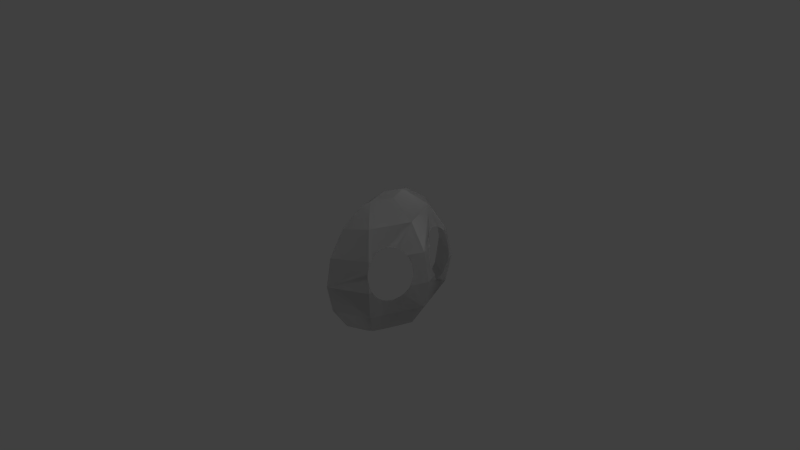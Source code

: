# Source: spirit4.blend  (saved by Blender 2.63.0; exported with 4.5.12 LTS)
import bpy
from mathutils import Matrix  # noqa: F401  (used for matrix-valued properties, if any)

bpy.ops.wm.read_factory_settings(use_empty=True)
scene = bpy.context.scene
scene.name = 'Scene'

# ---- collections
col_collection_1 = bpy.data.collections.new('Collection 1'); scene.collection.children.link(col_collection_1)

# ---- world
world_world = bpy.data.worlds.new('World'); scene.world = world_world
world_world.color = (0.05088, 0.05088, 0.05088)
world_world.use_sun_shadow = False
world_world.sun_shadow_jitter_overblur = 0.0
world_world.cycles.sampling_method = 'MANUAL'
world_world.cycles.sample_map_resolution = 256

# ---- cameras
cam_camera = bpy.data.cameras.new('Camera')
cam_camera.clip_end = 100.0
cam_camera.lens = 35.0
cam_camera.sensor_width = 32.0
cam_camera.sensor_height = 18.0
cam_camera.ortho_scale = 7.314
cam_camera.dof.focus_distance = 0.0
cam_camera.dof.aperture_fstop = 128.0

# ---- lights
light_lamp = bpy.data.lights.new('Lamp', 'POINT')
light_lamp.transmission_factor = 0.0
light_lamp.cutoff_distance = 30.0
light_lamp.energy = 100.0
light_lamp.shadow_buffer_clip_start = 1.001
light_lamp.shadow_soft_size = 1.0
light_lamp.shadow_maximum_resolution = 0.006
light_lamp.use_absolute_resolution = True
light_lamp.cycles.use_multiple_importance_sampling = False

# ---- meshes
me_sphere_001 = bpy.data.meshes.new('Sphere.001')
me_sphere_001.from_pydata([(0.2324, 0.9613, -5.859e-08), (0.2324, 0.8881, 0.3679), (0.2324, 0.6797, 0.6797), (0.6533, 0.6533, 0.3827), (0.7071, 0.7071, -5.96e-08), (0.2324, 0.8881, -0.3679), (0.2324, -0.9613, -5.859e-08), (0.2324, -0.8881, 0.3679), (0.2324, -1.048e-07, 0.9613), (0.2324, 0.3679, 0.8881), (0.5, 0.5, 0.7071), (0.2324, -0.6797, 0.6797), (0.7303, 0.6299, 0.04409), (0.7467, 0.6116, -5.96e-08), (0.6846, 0.5776, 0.3827), (0.6829, 0.5912, 0.363), (0.6831, 0.6189, 0.3043), (0.7116, 0.6444, 0.1079), (0.6882, 0.6374, 0.2405), (0.7112, 0.6445, 0.1098), (0.6978, 0.646, 0.1742), (0.6533, 0.6533, -0.3827), (0.2324, 0.6797, -0.6797), (0.2324, -0.8881, -0.3679), (0.6533, -0.6533, 0.3827), (0.2324, -0.3679, 0.8881), (0.2706, 0.2706, 0.9239), (0.7071, -1.49e-07, 0.7071), (0.9239, -1.49e-07, 0.3827), (0.8564, 0.1629, 0.3827), (0.8501, 0.1656, 0.3904), (0.6821, 0.5713, 0.3904), (0.8294, 0.1767, 0.4146), (0.6753, 0.5488, 0.4146), (0.7996, 0.1999, 0.4447), (0.7869, 0.2111, 0.4568), (0.6706, 0.5113, 0.4447), (0.7661, 0.2349, 0.4732), (0.7454, 0.2607, 0.4882), (0.7448, 0.2615, 0.4885), (0.7312, 0.2841, 0.4949), (0.7214, 0.3015, 0.4988), (0.7138, 0.3161, 0.5011), (0.7075, 0.3293, 0.5024), (0.702, 0.3419, 0.5028), (0.697, 0.3547, 0.5024), (0.6921, 0.3684, 0.5011), (0.6872, 0.3841, 0.4988), (0.6818, 0.4033, 0.4949), (0.6755, 0.429, 0.4885), (0.6753, 0.4299, 0.4882), (0.6717, 0.4628, 0.4732), (0.6696, 0.4944, 0.4568), (0.5, -0.5, 0.7071), (1.0, -1.49e-07, -5.96e-08), (0.9239, -1.49e-07, -0.3827), (0.9195, 0.1873, -0.01468), (0.9243, 0.1827, -5.96e-08), (0.7465, 0.605, -0.01468), (0.7508, 0.5697, -0.06619), (0.8977, 0.2153, -0.06619), (0.7601, 0.5272, -0.1085), (0.7661, 0.5059, -0.1223), (0.7744, 0.4774, -0.1399), (0.7829, 0.4528, -0.1484), (0.7913, 0.4291, -0.1557), (0.7962, 0.4155, -0.1592), (0.7967, 0.4142, -0.1593), (0.8011, 0.4034, -0.16), (0.8048, 0.3943, -0.1603), (0.8083, 0.3859, -0.1604), (0.8117, 0.3775, -0.1603), (0.8156, 0.3684, -0.16), (0.8202, 0.3577, -0.1593), (0.8207, 0.3565, -0.1592), (0.8268, 0.3433, -0.1557), (0.8377, 0.3206, -0.1484), (0.849, 0.2973, -0.1399), (0.8741, 0.2519, -0.1085), (0.8633, 0.2712, -0.1223), (0.5, 0.5, -0.7071), (0.2324, 0.3679, -0.8881), (0.2324, -2.164e-09, -0.9613), (0.2324, -0.6797, -0.6797), (0.6533, -0.6533, -0.3827), (0.7071, -0.7071, -5.96e-08), (0.6649, -0.6649, 0.3001), (0.2706, -0.2706, 0.9239), (0.3827, -7.451e-08, 0.9239), (0.8108, -0.2215, 0.4146), (0.8382, -0.2069, 0.3827), (0.9257, 0.1582, 0.04409), (0.8648, 0.152, 0.363), (0.9227, 0.1348, 0.1079), (0.8845, 0.1327, 0.3043), (0.9225, 0.1344, 0.1098), (0.9141, 0.1238, 0.1742), (0.9012, 0.1231, 0.2405), (0.6672, -0.6198, 0.3827), (0.6582, -0.5901, 0.4146), (0.9039, -0.2249, -0.01468), (0.9087, -0.2203, -5.96e-08), (0.7071, -1.49e-07, -0.7071), (0.2706, 0.2706, -0.9239), (0.2324, -0.3679, -0.8881), (0.5, -0.5, -0.7071), (0.6697, -0.6879, 0.1742), (0.6897, -0.6897, 0.124), (0.7264, -0.6535, -0.01468), (0.7266, -0.6601, -5.96e-08), (0.6593, -0.6791, 0.2405), (0.6646, -0.6639, 0.3036), (0.8469, -0.1953, 0.363), (0.8044, -0.2265, 0.4211), (0.9096, -0.2041, 0.02931), (0.6572, -0.5819, 0.4211), (0.6652, -0.6341, 0.363), (0.8821, -0.2529, -0.06619), (0.3827, -8.941e-08, -0.9239), (0.2706, -0.2706, -0.9239), (0.693, -0.6893, 0.1079), (0.7157, -0.6723, 0.02931), (0.7308, -0.6182, -0.06619), (0.6584, -0.6788, 0.2405), (0.6646, -0.6637, 0.3043), (0.6584, -0.4909, 0.4757), (0.654, -0.531, 0.4574), (0.8674, -0.174, 0.3043), (0.7668, -0.2596, 0.4568), (0.9098, -0.1966, 0.04409), (0.654, -0.532, 0.4568), (0.8585, -0.2895, -0.1085), (0.8341, -0.3334, -0.1399), (0.7105, -0.6776, 0.04409), (0.74, -0.5757, -0.1085), (0.6629, -0.4616, 0.487), (0.6534, -0.5316, 0.4568), (0.7661, -0.2595, 0.4568), (0.8676, -0.1739, 0.3036), (0.7661, -0.2604, 0.4574), (0.9056, -0.176, 0.1079), (0.8171, -0.3679, -0.1534), (0.7537, -0.5274, -0.1399), (0.6637, -0.4577, 0.4882), (0.884, -0.1644, 0.2405), (0.7408, -0.2918, 0.4757), (0.897, -0.1651, 0.1742), (0.8094, -0.3838, -0.1592), (0.7661, -0.491, -0.1534), (0.6692, -0.4382, 0.4922), (0.7234, -0.3157, 0.487), (0.8055, -0.3925, -0.1602), (0.7719, -0.4743, -0.1592), (0.6753, -0.4189, 0.4951), (0.7212, -0.319, 0.4882), (0.8002, -0.4047, -0.1614), (0.7754, -0.4654, -0.1602), (0.6812, -0.402, 0.4966), (0.7112, -0.3367, 0.4922), (0.7968, -0.4128, -0.1621), (0.7802, -0.453, -0.1614), (0.6874, -0.3863, 0.4971), (0.7019, -0.3547, 0.4951), (0.7942, -0.4189, -0.1625), (0.7835, -0.4449, -0.1621), (0.6942, -0.3708, 0.4966), (0.792, -0.424, -0.1627), (0.786, -0.4387, -0.1625), (0.79, -0.4288, -0.1627), (0.7881, -0.4335, -0.1627), (0.7112, 0.6443, 0.1079), (0.6748, 0.4294, 0.4882), (0.9224, 0.1345, 0.1079), (0.7447, 0.2608, 0.4882)], [], [(80, 21, 5, 22), (10, 26, 9, 2), (21, 4, 0, 5), (3, 1, 0, 4), (80, 22, 81, 103), (10, 2, 1, 3), (55, 21, 80, 102), (27, 88, 26, 10), (54, 78, 79), (54, 79, 77, 21), (78, 54, 60), (21, 77, 76), (21, 76, 75), (21, 75, 74), (21, 74, 73), (21, 73, 72), (21, 72, 71), (21, 71, 70), (21, 70, 69), (21, 69, 68), (21, 68, 67), (21, 67, 66), (21, 66, 65), (21, 65, 64), (21, 64, 63), (21, 63, 62), (21, 62, 61), (21, 61, 59), (60, 54, 56), (21, 59, 58), (21, 58, 13, 4), (56, 54, 57), (54, 21, 55), (97, 28, 94), (28, 97, 96), (28, 96, 95), (28, 95, 93), (94, 28, 92), (28, 93, 91, 54), (92, 28, 29), (54, 91, 57), (4, 19, 20), (4, 20, 18, 3), (19, 4, 17), (3, 18, 16), (17, 4, 12), (3, 16, 15), (3, 15, 14), (12, 4, 13), (102, 80, 103, 118), (52, 10, 36), (10, 52, 51), (10, 51, 50), (10, 50, 49), (10, 49, 48), (10, 48, 47), (10, 47, 46), (10, 46, 45), (10, 45, 44), (10, 44, 43), (10, 43, 42), (10, 42, 41), (10, 41, 40), (10, 40, 39), (10, 39, 38), (10, 38, 37), (10, 37, 35, 28), (36, 10, 33), (28, 35, 34), (28, 34, 32), (33, 10, 31), (28, 32, 30), (14, 31, 10, 3), (28, 30, 29), (10, 28, 27), (105, 84, 55, 102), (87, 88, 27, 53), (84, 134, 142), (84, 142, 148), (84, 148, 152), (84, 152, 156), (84, 156, 160), (84, 160, 164), (84, 164, 167), (84, 167, 169), (84, 169, 168), (84, 168, 166), (84, 166, 163), (84, 163, 159), (84, 159, 155), (84, 155, 151), (84, 151, 147), (84, 147, 141), (84, 141, 132), (84, 132, 131, 55), (134, 84, 122), (55, 131, 117), (55, 117, 100), (122, 84, 108), (54, 55, 100, 101), (85, 109, 108, 84), (24, 124, 111), (124, 24, 116), (24, 111, 86), (116, 24, 98), (85, 120, 133), (120, 85, 107), (85, 133, 121), (85, 121, 109), (28, 129, 140), (28, 140, 146), (28, 146, 144), (28, 144, 138), (28, 138, 127), (129, 28, 114), (28, 127, 112), (28, 112, 90), (54, 101, 114, 28), (105, 102, 118, 119), (139, 27, 128), (27, 139, 145), (27, 145, 150), (27, 150, 154), (27, 154, 158), (27, 158, 162), (27, 162, 165), (27, 165, 161), (27, 161, 157), (27, 157, 153), (27, 153, 149), (27, 149, 143), (27, 143, 135), (27, 135, 125), (53, 27, 125, 126), (128, 27, 113), (53, 126, 130), (53, 130, 115), (53, 115, 99), (113, 27, 89), (24, 53, 99, 98), (28, 90, 89, 27), (23, 84, 105, 83), (25, 87, 53, 11), (6, 85, 84, 23), (6, 110, 106), (86, 110, 6, 24), (85, 6, 106, 107), (24, 6, 7), (83, 105, 119, 104), (7, 11, 53, 24), (103, 81, 82), (8, 9, 26), (118, 103, 82), (8, 26, 88), (119, 118, 82), (8, 88, 87), (104, 119, 82), (8, 87, 25), (128, 137, 139), (86, 111, 123, 110), (126, 136, 130), (50, 171, 49), (17, 170, 19), (95, 172, 93), (39, 173, 38)])
me_sphere_001.use_remesh_preserve_volume = False
me_sphere_001.use_remesh_preserve_attributes = False
me_sphere_001.use_mirror_vertex_groups = False
me_sphere_001.update()
me_sphere = bpy.data.meshes.new('Sphere')
me_sphere.from_pydata([(0.2324, 0.9613, -5.859e-08), (0.2324, 0.8881, 0.3679), (0.2324, 0.6797, 0.6797), (0.6533, 0.6533, 0.3827), (0.7071, 0.7071, -5.96e-08), (0.2324, 0.8881, -0.3679), (0.2324, -0.9613, -5.859e-08), (0.2324, -0.8881, 0.3679), (0.2324, -1.048e-07, 0.9613), (0.2324, 0.3679, 0.8881), (0.5, 0.5, 0.7071), (0.2324, -0.6797, 0.6797), (0.7303, 0.6299, 0.04409), (0.7467, 0.6116, -5.96e-08), (0.6846, 0.5776, 0.3827), (0.6829, 0.5912, 0.363), (0.6831, 0.6189, 0.3043), (0.7116, 0.6444, 0.1079), (0.6882, 0.6374, 0.2405), (0.7112, 0.6445, 0.1098), (0.6978, 0.646, 0.1742), (0.6533, 0.6533, -0.3827), (0.2324, 0.6797, -0.6797), (0.2324, -0.8881, -0.3679), (0.6533, -0.6533, 0.3827), (0.2324, -0.3679, 0.8881), (0.2706, 0.2706, 0.9239), (0.7071, -1.49e-07, 0.7071), (0.9239, -1.49e-07, 0.3827), (0.8564, 0.1629, 0.3827), (0.8501, 0.1656, 0.3904), (0.6821, 0.5713, 0.3904), (0.8294, 0.1767, 0.4146), (0.6753, 0.5488, 0.4146), (0.7996, 0.1999, 0.4447), (0.7869, 0.2111, 0.4568), (0.6706, 0.5113, 0.4447), (0.7661, 0.2349, 0.4732), (0.7454, 0.2607, 0.4882), (0.7448, 0.2615, 0.4885), (0.7312, 0.2841, 0.4949), (0.7214, 0.3015, 0.4988), (0.7138, 0.3161, 0.5011), (0.7075, 0.3293, 0.5024), (0.702, 0.3419, 0.5028), (0.697, 0.3547, 0.5024), (0.6921, 0.3684, 0.5011), (0.6872, 0.3841, 0.4988), (0.6818, 0.4033, 0.4949), (0.6755, 0.429, 0.4885), (0.6753, 0.4299, 0.4882), (0.6717, 0.4628, 0.4732), (0.6696, 0.4944, 0.4568), (0.5, -0.5, 0.7071), (1.0, -1.49e-07, -5.96e-08), (0.9239, -1.49e-07, -0.3827), (0.9195, 0.1873, -0.01468), (0.9243, 0.1827, -5.96e-08), (0.7465, 0.605, -0.01468), (0.7508, 0.5697, -0.06619), (0.8977, 0.2153, -0.06619), (0.7601, 0.5272, -0.1085), (0.7661, 0.5059, -0.1223), (0.7744, 0.4774, -0.1399), (0.7829, 0.4528, -0.1484), (0.7913, 0.4291, -0.1557), (0.7962, 0.4155, -0.1592), (0.7967, 0.4142, -0.1593), (0.8011, 0.4034, -0.16), (0.8048, 0.3943, -0.1603), (0.8083, 0.3859, -0.1604), (0.8117, 0.3775, -0.1603), (0.8156, 0.3684, -0.16), (0.8202, 0.3577, -0.1593), (0.8207, 0.3565, -0.1592), (0.8268, 0.3433, -0.1557), (0.8377, 0.3206, -0.1484), (0.849, 0.2973, -0.1399), (0.8741, 0.2519, -0.1085), (0.8633, 0.2712, -0.1223), (0.5, 0.5, -0.7071), (0.2324, 0.3679, -0.8881), (0.2324, -2.164e-09, -0.9613), (0.2324, -0.6797, -0.6797), (0.6533, -0.6533, -0.3827), (0.7071, -0.7071, -5.96e-08), (0.6649, -0.6649, 0.3001), (0.2706, -0.2706, 0.9239), (0.3827, -7.451e-08, 0.9239), (0.8108, -0.2215, 0.4146), (0.8382, -0.2069, 0.3827), (0.9257, 0.1582, 0.04409), (0.8648, 0.152, 0.363), (0.9227, 0.1348, 0.1079), (0.8845, 0.1327, 0.3043), (0.9225, 0.1344, 0.1098), (0.9141, 0.1238, 0.1742), (0.9012, 0.1231, 0.2405), (0.6672, -0.6198, 0.3827), (0.6582, -0.5901, 0.4146), (0.9039, -0.2249, -0.01468), (0.9087, -0.2203, -5.96e-08), (0.7071, -1.49e-07, -0.7071), (0.2706, 0.2706, -0.9239), (0.2324, -0.3679, -0.8881), (0.5, -0.5, -0.7071), (0.6697, -0.6879, 0.1742), (0.6897, -0.6897, 0.124), (0.7264, -0.6535, -0.01468), (0.7266, -0.6601, -5.96e-08), (0.6593, -0.6791, 0.2405), (0.6646, -0.6639, 0.3036), (0.8469, -0.1953, 0.363), (0.8044, -0.2265, 0.4211), (0.9096, -0.2041, 0.02931), (0.6572, -0.5819, 0.4211), (0.6652, -0.6341, 0.363), (0.8821, -0.2529, -0.06619), (0.3827, -8.941e-08, -0.9239), (0.2706, -0.2706, -0.9239), (0.693, -0.6893, 0.1079), (0.7157, -0.6723, 0.02931), (0.7308, -0.6182, -0.06619), (0.6584, -0.6788, 0.2405), (0.6646, -0.6637, 0.3043), (0.6584, -0.4909, 0.4757), (0.654, -0.531, 0.4574), (0.8674, -0.174, 0.3043), (0.7668, -0.2596, 0.4568), (0.9098, -0.1966, 0.04409), (0.654, -0.532, 0.4568), (0.8585, -0.2895, -0.1085), (0.8341, -0.3334, -0.1399), (0.7105, -0.6776, 0.04409), (0.74, -0.5757, -0.1085), (0.6629, -0.4616, 0.487), (0.6534, -0.5316, 0.4568), (0.7661, -0.2595, 0.4568), (0.8676, -0.1739, 0.3036), (0.7661, -0.2604, 0.4574), (0.9056, -0.176, 0.1079), (0.8171, -0.3679, -0.1534), (0.7537, -0.5274, -0.1399), (0.6637, -0.4577, 0.4882), (0.884, -0.1644, 0.2405), (0.7408, -0.2918, 0.4757), (0.897, -0.1651, 0.1742), (0.8094, -0.3838, -0.1592), (0.7661, -0.491, -0.1534), (0.6692, -0.4382, 0.4922), (0.7234, -0.3157, 0.487), (0.8055, -0.3925, -0.1602), (0.7719, -0.4743, -0.1592), (0.6753, -0.4189, 0.4951), (0.7212, -0.319, 0.4882), (0.8002, -0.4047, -0.1614), (0.7754, -0.4654, -0.1602), (0.6812, -0.402, 0.4966), (0.7112, -0.3367, 0.4922), (0.7968, -0.4128, -0.1621), (0.7802, -0.453, -0.1614), (0.6874, -0.3863, 0.4971), (0.7019, -0.3547, 0.4951), (0.7942, -0.4189, -0.1625), (0.7835, -0.4449, -0.1621), (0.6942, -0.3708, 0.4966), (0.792, -0.424, -0.1627), (0.786, -0.4387, -0.1625), (0.79, -0.4288, -0.1627), (0.7881, -0.4335, -0.1627), (0.7112, 0.6443, 0.1079), (0.6748, 0.4294, 0.4882), (0.9224, 0.1345, 0.1079), (0.7447, 0.2608, 0.4882)], [], [(80, 22, 5, 21), (10, 2, 9, 26), (21, 5, 0, 4), (3, 4, 0, 1), (80, 103, 81, 22), (10, 3, 1, 2), (55, 102, 80, 21), (27, 10, 26, 88), (54, 79, 78), (54, 21, 77, 79), (78, 60, 54), (21, 76, 77), (21, 75, 76), (21, 74, 75), (21, 73, 74), (21, 72, 73), (21, 71, 72), (21, 70, 71), (21, 69, 70), (21, 68, 69), (21, 67, 68), (21, 66, 67), (21, 65, 66), (21, 64, 65), (21, 63, 64), (21, 62, 63), (21, 61, 62), (21, 59, 61), (60, 56, 54), (21, 58, 59), (21, 4, 13, 58), (56, 57, 54), (54, 55, 21), (97, 94, 28), (28, 96, 97), (28, 95, 96), (28, 93, 95), (94, 92, 28), (28, 54, 91, 93), (92, 29, 28), (54, 57, 91), (4, 20, 19), (4, 3, 18, 20), (19, 17, 4), (3, 16, 18), (17, 12, 4), (3, 15, 16), (3, 14, 15), (12, 13, 4), (102, 118, 103, 80), (52, 36, 10), (10, 51, 52), (10, 50, 51), (10, 49, 50), (10, 48, 49), (10, 47, 48), (10, 46, 47), (10, 45, 46), (10, 44, 45), (10, 43, 44), (10, 42, 43), (10, 41, 42), (10, 40, 41), (10, 39, 40), (10, 38, 39), (10, 37, 38), (10, 28, 35, 37), (36, 33, 10), (28, 34, 35), (28, 32, 34), (33, 31, 10), (28, 30, 32), (14, 3, 10, 31), (28, 29, 30), (10, 27, 28), (105, 102, 55, 84), (87, 53, 27, 88), (84, 142, 134), (84, 148, 142), (84, 152, 148), (84, 156, 152), (84, 160, 156), (84, 164, 160), (84, 167, 164), (84, 169, 167), (84, 168, 169), (84, 166, 168), (84, 163, 166), (84, 159, 163), (84, 155, 159), (84, 151, 155), (84, 147, 151), (84, 141, 147), (84, 132, 141), (84, 55, 131, 132), (134, 122, 84), (55, 117, 131), (55, 100, 117), (122, 108, 84), (54, 101, 100, 55), (85, 84, 108, 109), (24, 111, 124), (124, 116, 24), (24, 86, 111), (116, 98, 24), (85, 133, 120), (120, 107, 85), (85, 121, 133), (85, 109, 121), (28, 140, 129), (28, 146, 140), (28, 144, 146), (28, 138, 144), (28, 127, 138), (129, 114, 28), (28, 112, 127), (28, 90, 112), (54, 28, 114, 101), (105, 119, 118, 102), (139, 128, 27), (27, 145, 139), (27, 150, 145), (27, 154, 150), (27, 158, 154), (27, 162, 158), (27, 165, 162), (27, 161, 165), (27, 157, 161), (27, 153, 157), (27, 149, 153), (27, 143, 149), (27, 135, 143), (27, 125, 135), (53, 126, 125, 27), (128, 113, 27), (53, 130, 126), (53, 115, 130), (53, 99, 115), (113, 89, 27), (24, 98, 99, 53), (28, 27, 89, 90), (23, 83, 105, 84), (25, 11, 53, 87), (6, 23, 84, 85), (6, 106, 110), (86, 24, 6, 110), (85, 107, 106, 6), (24, 7, 6), (83, 104, 119, 105), (7, 24, 53, 11), (103, 82, 81), (8, 26, 9), (118, 82, 103), (8, 88, 26), (119, 82, 118), (8, 87, 88), (104, 82, 119), (8, 25, 87), (128, 139, 137), (86, 110, 123, 111), (126, 130, 136), (50, 49, 171), (17, 19, 170), (95, 93, 172), (39, 38, 173)])
me_sphere.use_remesh_preserve_volume = False
me_sphere.use_remesh_preserve_attributes = False
me_sphere.use_mirror_vertex_groups = False
me_sphere.update()

# ---- objects
ob_sphere_001 = bpy.data.objects.new('Sphere.001', me_sphere_001)
ob_sphere = bpy.data.objects.new('Sphere', me_sphere)
ob_lamp = bpy.data.objects.new('Lamp', light_lamp)
ob_camera = bpy.data.objects.new('Camera', cam_camera)

# ---- transforms, parenting, visibility, modifiers, constraints
ob_sphere_001.location = (0.0, 0.0, 0.0)
ob_sphere_001.lineart.crease_threshold = 0.0
ob_sphere.location = (0.0, 0.0, 0.0)
ob_sphere.lineart.crease_threshold = 0.0
ob_lamp.location = (4.076, 1.005, 5.904)
ob_lamp.rotation_euler = (0.6503, 0.05522, 1.866)
ob_lamp.lock_rotations_4d = False
ob_lamp.empty_display_type = 'ARROWS'
ob_lamp.color = (0.0, 0.0, 0.0, 0.0)
ob_lamp.lineart.crease_threshold = 0.0
ob_camera.location = (7.481, -6.508, 5.344)
ob_camera.rotation_euler = (1.109, 0.01082, 0.8149)
ob_camera.lock_rotations_4d = False
ob_camera.empty_display_type = 'ARROWS'
ob_camera.color = (0.0, 0.0, 0.0, 0.0)
ob_camera.display_type = 'WIRE'
ob_camera.lineart.crease_threshold = 0.0

# ---- collection membership
col_collection_1.objects.link(ob_sphere_001)
col_collection_1.objects.link(ob_sphere)
col_collection_1.objects.link(ob_lamp)
col_collection_1.objects.link(ob_camera)

# ---- scene / render settings (as saved in the file)
scene.camera = ob_camera
scene.frame_start = 1; scene.frame_end = 250; scene.frame_set(1)
scene.render.engine = 'BLENDER_EEVEE_NEXT'
scene.render.image_settings.color_mode = 'RGB'
scene.render.image_settings.compression = 90
scene.render.resolution_percentage = 50
scene.render.dither_intensity = 0.0
scene.render.bake_margin = 2
scene.render.bake_bias = 0.0
scene.cycles.use_denoising = False
scene.cycles.samples = 10
scene.cycles.sampling_pattern = 'TABULATED_SOBOL'
scene.cycles.light_sampling_threshold = 0.0
scene.cycles.use_adaptive_sampling = False
scene.cycles.use_light_tree = False
scene.cycles.blur_glossy = 0.0
scene.cycles.volume_bounces = 1
scene.cycles.pixel_filter_type = 'GAUSSIAN'
scene.cycles.sample_clamp_indirect = 0.0
scene.view_settings.view_transform = 'Standard'
bpy.context.view_layer.update()

